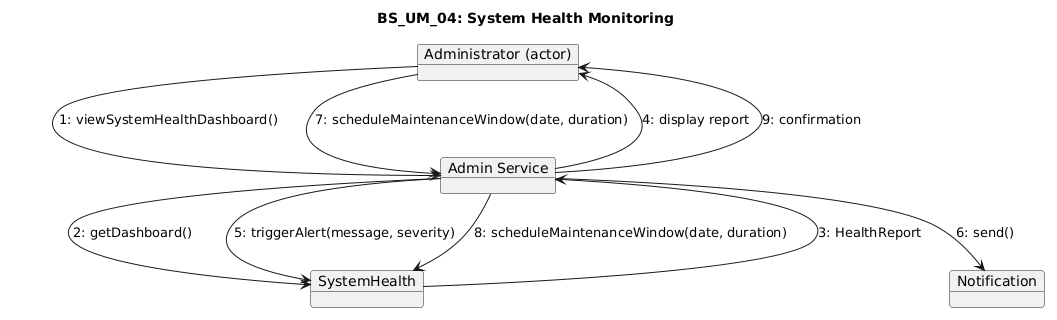

The diagram above was rendered by PlantUML. Its source (embedded in the PNG):
@startuml
title BS_UM_04: System Health Monitoring

object "Administrator (actor)" as Admin
object "Admin Service" as AC
object "SystemHealth" as SM
object "Notification" as NS

Admin --> AC : 1: viewSystemHealthDashboard()
AC --> SM : 2: getDashboard()
SM --> AC : 3: HealthReport
AC --> Admin : 4: display report

AC --> SM : 5: triggerAlert(message, severity)

AC --> NS : 6: send()

Admin --> AC : 7: scheduleMaintenanceWindow(date, duration)
AC --> SM : 8: scheduleMaintenanceWindow(date, duration)
AC --> Admin : 9: confirmation
@enduml